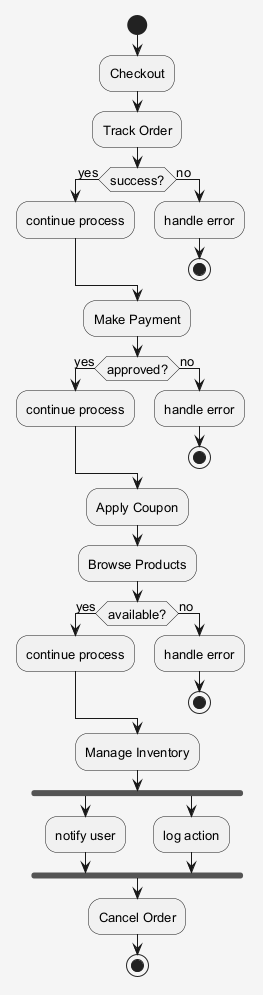

The diagram above was rendered by PlantUML. Its source (embedded in the PNG):
@startuml
skinparam shadowing false
skinparam backgroundColor #F5F5F5
skinparam defaultFontSize 13
start
:Checkout;
:Track Order;
if (success?) then (yes)
:continue process;
else (no)
:handle error;
stop
endif
:Make Payment;
if (approved?) then (yes)
:continue process;
else (no)
:handle error;
stop
endif
:Apply Coupon;
:Browse Products;
if (available?) then (yes)
:continue process;
else (no)
:handle error;
stop
endif
:Manage Inventory;
fork
:notify user;
fork again
:log action;
end fork
:Cancel Order;
stop
@enduml